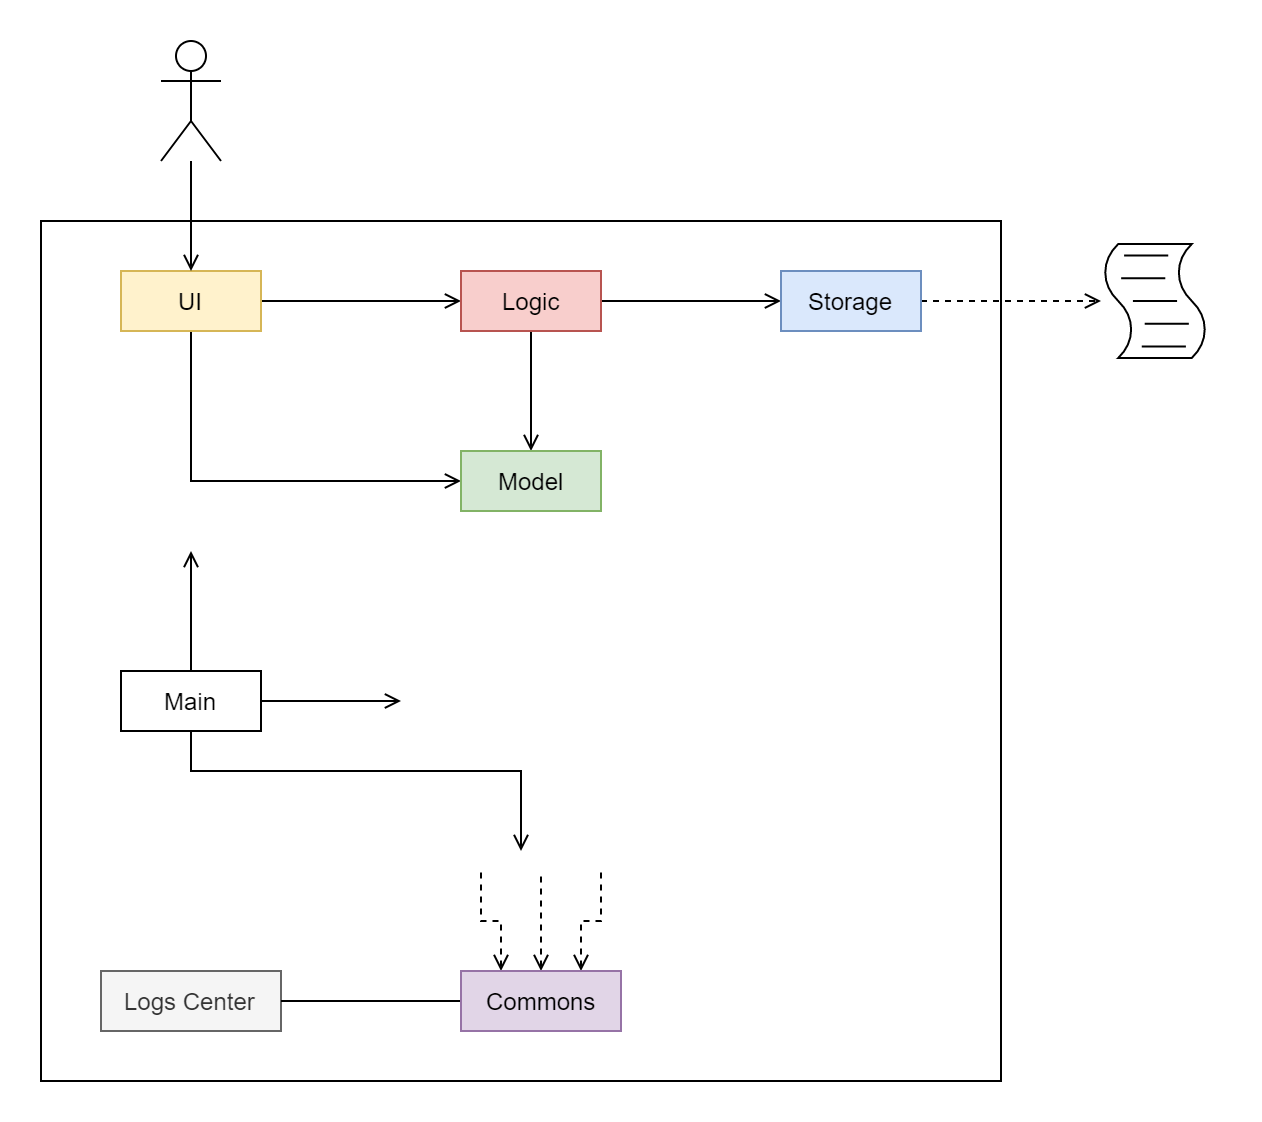

The diagram above was exported from draw.io. Its source (the exported page's mxGraphModel, read from the mxfile embedded in the PNG):
<mxGraphModel dx="1024" dy="604" grid="1" gridSize="10" guides="1" tooltips="1" connect="1" arrows="1" fold="1" page="1" pageScale="1" pageWidth="850" pageHeight="1100" math="0" shadow="0">
  <root>
    <mxCell id="0" />
    <mxCell id="1" parent="0" />
    <mxCell id="k_ZN17Y_Eiz-2QJoyS40-30" value="" style="rounded=0;whiteSpace=wrap;html=1;strokeColor=none;" parent="1" vertex="1">
      <mxGeometry x="140" y="100" width="630" height="560" as="geometry" />
    </mxCell>
    <mxCell id="k_ZN17Y_Eiz-2QJoyS40-23" value="" style="rounded=0;whiteSpace=wrap;html=1;" parent="1" vertex="1">
      <mxGeometry x="160" y="210" width="480" height="430" as="geometry" />
    </mxCell>
    <mxCell id="k_ZN17Y_Eiz-2QJoyS40-7" style="edgeStyle=orthogonalEdgeStyle;rounded=0;orthogonalLoop=1;jettySize=auto;html=1;entryX=0;entryY=0.5;entryDx=0;entryDy=0;endArrow=open;endFill=0;" parent="1" source="k_ZN17Y_Eiz-2QJoyS40-1" target="k_ZN17Y_Eiz-2QJoyS40-2" edge="1">
      <mxGeometry relative="1" as="geometry" />
    </mxCell>
    <mxCell id="k_ZN17Y_Eiz-2QJoyS40-11" style="edgeStyle=orthogonalEdgeStyle;rounded=0;orthogonalLoop=1;jettySize=auto;html=1;entryX=0;entryY=0.5;entryDx=0;entryDy=0;endArrow=open;endFill=0;" parent="1" source="k_ZN17Y_Eiz-2QJoyS40-1" target="k_ZN17Y_Eiz-2QJoyS40-5" edge="1">
      <mxGeometry relative="1" as="geometry">
        <Array as="points">
          <mxPoint x="235" y="340" />
        </Array>
      </mxGeometry>
    </mxCell>
    <mxCell id="k_ZN17Y_Eiz-2QJoyS40-1" value="UI" style="html=1;fillColor=#fff2cc;strokeColor=#d6b656;" parent="1" vertex="1">
      <mxGeometry x="200" y="235" width="70" height="30" as="geometry" />
    </mxCell>
    <mxCell id="k_ZN17Y_Eiz-2QJoyS40-8" style="edgeStyle=orthogonalEdgeStyle;rounded=0;orthogonalLoop=1;jettySize=auto;html=1;entryX=0;entryY=0.5;entryDx=0;entryDy=0;endArrow=open;endFill=0;" parent="1" source="k_ZN17Y_Eiz-2QJoyS40-2" target="k_ZN17Y_Eiz-2QJoyS40-3" edge="1">
      <mxGeometry relative="1" as="geometry" />
    </mxCell>
    <mxCell id="k_ZN17Y_Eiz-2QJoyS40-9" style="edgeStyle=orthogonalEdgeStyle;rounded=0;orthogonalLoop=1;jettySize=auto;html=1;entryX=0.5;entryY=0;entryDx=0;entryDy=0;endArrow=open;endFill=0;" parent="1" source="k_ZN17Y_Eiz-2QJoyS40-2" target="k_ZN17Y_Eiz-2QJoyS40-5" edge="1">
      <mxGeometry relative="1" as="geometry" />
    </mxCell>
    <mxCell id="k_ZN17Y_Eiz-2QJoyS40-2" value="Logic" style="html=1;fillColor=#f8cecc;strokeColor=#b85450;" parent="1" vertex="1">
      <mxGeometry x="370" y="235" width="70" height="30" as="geometry" />
    </mxCell>
    <mxCell id="k_ZN17Y_Eiz-2QJoyS40-29" style="edgeStyle=orthogonalEdgeStyle;rounded=0;orthogonalLoop=1;jettySize=auto;html=1;startArrow=none;startFill=0;endArrow=open;endFill=0;dashed=1;" parent="1" source="k_ZN17Y_Eiz-2QJoyS40-3" target="k_ZN17Y_Eiz-2QJoyS40-28" edge="1">
      <mxGeometry relative="1" as="geometry" />
    </mxCell>
    <mxCell id="k_ZN17Y_Eiz-2QJoyS40-3" value="Storage" style="html=1;fillColor=#dae8fc;strokeColor=#6c8ebf;" parent="1" vertex="1">
      <mxGeometry x="530" y="235" width="70" height="30" as="geometry" />
    </mxCell>
    <mxCell id="k_ZN17Y_Eiz-2QJoyS40-5" value="Model" style="html=1;fillColor=#d5e8d4;strokeColor=#82b366;" parent="1" vertex="1">
      <mxGeometry x="370" y="325" width="70" height="30" as="geometry" />
    </mxCell>
    <mxCell id="k_ZN17Y_Eiz-2QJoyS40-13" style="edgeStyle=orthogonalEdgeStyle;rounded=0;orthogonalLoop=1;jettySize=auto;html=1;endArrow=open;endFill=0;" parent="1" source="k_ZN17Y_Eiz-2QJoyS40-12" edge="1">
      <mxGeometry relative="1" as="geometry">
        <mxPoint x="235" y="375" as="targetPoint" />
      </mxGeometry>
    </mxCell>
    <mxCell id="k_ZN17Y_Eiz-2QJoyS40-14" style="edgeStyle=orthogonalEdgeStyle;rounded=0;orthogonalLoop=1;jettySize=auto;html=1;endArrow=open;endFill=0;" parent="1" source="k_ZN17Y_Eiz-2QJoyS40-12" edge="1">
      <mxGeometry relative="1" as="geometry">
        <mxPoint x="340" y="450" as="targetPoint" />
      </mxGeometry>
    </mxCell>
    <mxCell id="k_ZN17Y_Eiz-2QJoyS40-15" style="edgeStyle=orthogonalEdgeStyle;rounded=0;orthogonalLoop=1;jettySize=auto;html=1;endArrow=open;endFill=0;" parent="1" source="k_ZN17Y_Eiz-2QJoyS40-12" edge="1">
      <mxGeometry relative="1" as="geometry">
        <mxPoint x="400" y="525" as="targetPoint" />
        <Array as="points">
          <mxPoint x="235" y="485" />
          <mxPoint x="400" y="485" />
        </Array>
      </mxGeometry>
    </mxCell>
    <mxCell id="k_ZN17Y_Eiz-2QJoyS40-12" value="Main" style="html=1;" parent="1" vertex="1">
      <mxGeometry x="200" y="435" width="70" height="30" as="geometry" />
    </mxCell>
    <mxCell id="k_ZN17Y_Eiz-2QJoyS40-16" value="Logs Center" style="html=1;fillColor=#f5f5f5;strokeColor=#666666;fontColor=#333333;" parent="1" vertex="1">
      <mxGeometry x="190" y="585" width="90" height="30" as="geometry" />
    </mxCell>
    <mxCell id="k_ZN17Y_Eiz-2QJoyS40-19" style="edgeStyle=orthogonalEdgeStyle;rounded=0;orthogonalLoop=1;jettySize=auto;html=1;entryX=1;entryY=0.5;entryDx=0;entryDy=0;endArrow=none;endFill=0;" parent="1" source="k_ZN17Y_Eiz-2QJoyS40-18" target="k_ZN17Y_Eiz-2QJoyS40-16" edge="1">
      <mxGeometry relative="1" as="geometry" />
    </mxCell>
    <mxCell id="k_ZN17Y_Eiz-2QJoyS40-20" style="edgeStyle=orthogonalEdgeStyle;rounded=0;orthogonalLoop=1;jettySize=auto;html=1;endArrow=none;endFill=0;dashed=1;startArrow=open;startFill=0;" parent="1" source="k_ZN17Y_Eiz-2QJoyS40-18" edge="1">
      <mxGeometry relative="1" as="geometry">
        <mxPoint x="410" y="535" as="targetPoint" />
      </mxGeometry>
    </mxCell>
    <mxCell id="k_ZN17Y_Eiz-2QJoyS40-21" style="edgeStyle=orthogonalEdgeStyle;rounded=0;orthogonalLoop=1;jettySize=auto;html=1;exitX=0.25;exitY=0;exitDx=0;exitDy=0;dashed=1;startArrow=open;startFill=0;endArrow=none;endFill=0;" parent="1" source="k_ZN17Y_Eiz-2QJoyS40-18" edge="1">
      <mxGeometry relative="1" as="geometry">
        <mxPoint x="380" y="535" as="targetPoint" />
      </mxGeometry>
    </mxCell>
    <mxCell id="k_ZN17Y_Eiz-2QJoyS40-22" style="edgeStyle=orthogonalEdgeStyle;rounded=0;orthogonalLoop=1;jettySize=auto;html=1;exitX=0.75;exitY=0;exitDx=0;exitDy=0;dashed=1;startArrow=open;startFill=0;endArrow=none;endFill=0;" parent="1" source="k_ZN17Y_Eiz-2QJoyS40-18" edge="1">
      <mxGeometry relative="1" as="geometry">
        <mxPoint x="440" y="535" as="targetPoint" />
      </mxGeometry>
    </mxCell>
    <mxCell id="k_ZN17Y_Eiz-2QJoyS40-18" value="Commons" style="html=1;fillColor=#e1d5e7;strokeColor=#9673a6;" parent="1" vertex="1">
      <mxGeometry x="370" y="585" width="80" height="30" as="geometry" />
    </mxCell>
    <mxCell id="k_ZN17Y_Eiz-2QJoyS40-26" style="edgeStyle=orthogonalEdgeStyle;rounded=0;orthogonalLoop=1;jettySize=auto;html=1;entryX=0.5;entryY=0;entryDx=0;entryDy=0;startArrow=none;startFill=0;endArrow=open;endFill=0;" parent="1" source="k_ZN17Y_Eiz-2QJoyS40-24" target="k_ZN17Y_Eiz-2QJoyS40-1" edge="1">
      <mxGeometry relative="1" as="geometry" />
    </mxCell>
    <mxCell id="k_ZN17Y_Eiz-2QJoyS40-24" value="" style="shape=umlActor;verticalLabelPosition=bottom;labelBackgroundColor=#ffffff;verticalAlign=top;html=1;" parent="1" vertex="1">
      <mxGeometry x="220" y="120" width="30" height="60" as="geometry" />
    </mxCell>
    <mxCell id="k_ZN17Y_Eiz-2QJoyS40-28" value="" style="shape=mxgraph.bpmn.script_task;html=1;outlineConnect=0;" parent="1" vertex="1">
      <mxGeometry x="690" y="221.5" width="54" height="57" as="geometry" />
    </mxCell>
  </root>
</mxGraphModel>